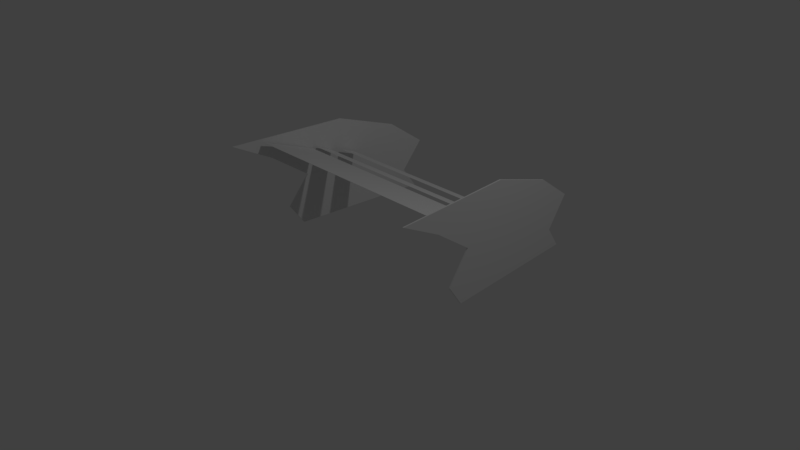 # Source: asa_tras.blend  (saved by Blender 2.79.0; exported with 4.5.12 LTS)
import bpy
from mathutils import Matrix  # noqa: F401  (used for matrix-valued properties, if any)

bpy.ops.wm.read_factory_settings(use_empty=True)
scene = bpy.context.scene
scene.name = 'Scene'

# ---- collections
col_collection_1 = bpy.data.collections.new('Collection 1'); scene.collection.children.link(col_collection_1)

# ---- world
world_world = bpy.data.worlds.new('World'); scene.world = world_world
world_world.color = (0.05088, 0.05088, 0.05088)
world_world.use_sun_shadow = False
world_world.sun_shadow_jitter_overblur = 0.0
world_world.cycles.sampling_method = 'MANUAL'

# ---- cameras
cam_camera = bpy.data.cameras.new('Camera')
cam_camera.clip_end = 100.0
cam_camera.lens = 35.0
cam_camera.sensor_width = 32.0
cam_camera.sensor_height = 18.0
cam_camera.ortho_scale = 7.314
cam_camera.dof.focus_distance = 0.0

# ---- lights
light_lamp = bpy.data.lights.new('Lamp', 'POINT')
light_lamp.transmission_factor = 0.0
light_lamp.cutoff_distance = 30.0
light_lamp.energy = 100.0
light_lamp.shadow_buffer_clip_start = 1.001
light_lamp.shadow_soft_size = 0.1
light_lamp.shadow_maximum_resolution = 0.006
light_lamp.use_absolute_resolution = True

# ---- meshes
me_cube_001 = bpy.data.meshes.new('Cube.001')
me_cube_001.from_pydata([(-0.6027, -0.5649, 0.4382), (-0.6586, -1.475, 1.68), (-0.5879, -0.5658, 0.4382), (-0.6439, -1.476, 1.68), (-0.4898, 1.271, 0.4382), (-0.5653, 0.04274, 1.68), (-0.4751, 1.27, 0.4382), (-0.5506, 0.04183, 1.68), (-0.6145, -0.758, 0.7074), (-0.5972, -0.4762, 1.072), (-0.6271, -0.9631, 1.412), (-0.6124, -0.964, 1.412), (-0.5825, -0.4771, 1.072), (-0.5998, -0.7589, 0.7074), (-0.4996, 0.8719, 1.412), (-0.4696, 1.359, 1.072), (-0.487, 1.077, 0.7074), (-0.5143, 0.8728, 1.412), (-0.4844, 1.36, 1.072), (-0.5017, 1.078, 0.7074), (-0.5307, 0.3645, 0.4382), (-0.6062, -0.8638, 1.68), (-0.5455, 0.3654, 0.4382), (-0.621, -0.8629, 1.68), (-0.5574, 0.1723, 0.7074), (-0.5401, 0.4541, 1.072), (-0.57, -0.0328, 1.412), (-0.5426, 0.1714, 0.7074), (-0.5253, 0.4532, 1.072), (-0.5552, -0.03371, 1.412), (2.12, -0.5641, 0.4382), (2.105, -0.5652, 0.4382), (2.136, -0.963, 1.412), (2.175, -1.475, 1.68), (2.19, -1.474, 1.68), (2.135, -0.757, 0.7074), (2.048, 0.3652, 0.4382), (2.143, -0.8618, 1.68), (2.073, 0.04284, 1.68), (1.993, 1.077, 0.7074), (1.978, 1.27, 0.4382), (1.963, 1.269, 0.4382), (2.058, 0.0417, 1.68), (1.978, 1.076, 0.7074), (2.033, 0.364, 0.4382), (2.128, -0.8629, 1.68), (2.12, -0.7582, 0.7074), (2.098, -0.4766, 1.072), (2.15, -0.9619, 1.412), (2.113, -0.4755, 1.072), (2.009, 0.872, 1.412), (1.971, 1.358, 1.072), (1.994, 0.8708, 1.412), (1.956, 1.357, 1.072), (2.048, 0.1711, 0.7074), (2.026, 0.4526, 1.072), (2.064, -0.03375, 1.412), (2.063, 0.1722, 0.7074), (2.041, 0.4538, 1.072), (2.079, -0.03261, 1.412), (-0.5724, -1.09, 1.646), (-0.5724, -1.09, 1.648), (-0.5724, -0.3958, 1.393), (-0.5724, -0.3952, 1.395), (2.087, -1.09, 1.646), (2.087, -1.09, 1.648), (2.087, -0.3958, 1.393), (2.087, -0.3952, 1.395), (-0.5582, -0.1105, 1.302), (-0.5582, -0.3354, 1.4), (-0.5582, -0.3359, 1.4), (-0.5582, -0.1111, 1.302), (2.073, -0.1105, 1.302), (2.073, -0.1111, 1.302), (2.073, -0.3354, 1.4), (2.073, -0.3359, 1.4), (-0.5054, 0.2368, 1.196), (-0.5054, 0.0116, 1.294), (-0.5054, 0.01101, 1.294), (-0.5054, 0.2362, 1.196), (2.02, 0.2368, 1.196), (2.02, 0.2362, 1.196), (2.02, 0.0116, 1.294), (2.02, 0.01101, 1.294)], [], [(10, 11, 3, 1), (29, 14, 7, 21), (14, 17, 5, 7), (26, 10, 1, 23), (20, 22, 4, 6), (21, 23, 1, 3), (22, 0, 8, 24), (24, 8, 9, 25), (25, 9, 10, 26), (6, 4, 19, 16), (16, 19, 18, 15), (15, 18, 17, 14), (20, 6, 16, 27), (27, 16, 15, 28), (28, 15, 14, 29), (0, 2, 13, 8), (8, 13, 12, 9), (9, 12, 11, 10), (12, 28, 29, 11), (13, 27, 28, 12), (2, 20, 27, 13), (18, 25, 26, 17), (19, 24, 25, 18), (4, 22, 24, 19), (7, 5, 23, 21), (2, 0, 22, 20), (17, 26, 23, 5), (11, 29, 21, 3), (32, 33, 34, 48), (59, 37, 38, 50), (50, 38, 42, 52), (56, 45, 33, 32), (36, 40, 41, 44), (37, 34, 33, 45), (44, 54, 46, 31), (54, 55, 47, 46), (55, 56, 32, 47), (40, 39, 43, 41), (39, 51, 53, 43), (51, 50, 52, 53), (36, 57, 39, 40), (57, 58, 51, 39), (58, 59, 50, 51), (31, 46, 35, 30), (46, 47, 49, 35), (47, 32, 48, 49), (49, 48, 59, 58), (35, 49, 58, 57), (30, 35, 57, 36), (53, 52, 56, 55), (43, 53, 55, 54), (41, 43, 54, 44), (38, 37, 45, 42), (30, 36, 44, 31), (52, 42, 45, 56), (48, 34, 37, 59), (60, 62, 63, 61), (62, 66, 67, 63), (66, 64, 65, 67), (64, 60, 61, 65), (62, 60, 64, 66), (67, 65, 61, 63), (69, 68, 71, 70), (68, 72, 73, 71), (72, 74, 75, 73), (74, 69, 70, 75), (68, 69, 74, 72), (73, 75, 70, 71), (77, 78, 79, 76), (76, 79, 81, 80), (80, 81, 83, 82), (82, 83, 78, 77), (76, 80, 82, 77), (81, 79, 78, 83)])
me_cube_001.use_remesh_preserve_volume = False
me_cube_001.use_remesh_preserve_attributes = False
me_cube_001.use_mirror_vertex_groups = False
me_cube_001.update()

# ---- objects
ob_cube = bpy.data.objects.new('Cube', me_cube_001)
ob_lamp = bpy.data.objects.new('Lamp', light_lamp)
ob_camera = bpy.data.objects.new('Camera', cam_camera)

# ---- transforms, parenting, visibility, modifiers, constraints
ob_cube.location = (0.0, 0.0, 0.0)
ob_cube.lineart.crease_threshold = 0.0
ob_lamp.location = (4.076, 1.005, 5.904)
ob_lamp.rotation_euler = (0.6503, 0.05522, 1.866)
ob_lamp.lock_rotations_4d = False
ob_lamp.empty_display_type = 'ARROWS'
ob_lamp.color = (0.0, 0.0, 0.0, 0.0)
ob_lamp.lineart.crease_threshold = 0.0
ob_camera.location = (7.481, -6.508, 5.344)
ob_camera.rotation_euler = (1.109, 0.0, 0.8149)
ob_camera.lock_rotations_4d = False
ob_camera.empty_display_type = 'ARROWS'
ob_camera.color = (0.0, 0.0, 0.0, 0.0)
ob_camera.display_type = 'WIRE'
ob_camera.lineart.crease_threshold = 0.0

# ---- collection membership
col_collection_1.objects.link(ob_cube)
col_collection_1.objects.link(ob_lamp)
col_collection_1.objects.link(ob_camera)

# ---- scene / render settings (as saved in the file)
scene.camera = ob_camera
scene.frame_start = 1; scene.frame_end = 250; scene.frame_set(1)
scene.render.engine = 'CYCLES'
scene.render.resolution_percentage = 50
scene.render.dither_intensity = 0.0
scene.cycles.use_denoising = False
scene.cycles.samples = 128
scene.cycles.sampling_pattern = 'TABULATED_SOBOL'
scene.cycles.use_adaptive_sampling = False
scene.cycles.use_light_tree = False
scene.cycles.blur_glossy = 0.0
scene.cycles.sample_clamp_indirect = 0.0
scene.view_settings.view_transform = 'Standard'
bpy.context.view_layer.update()
